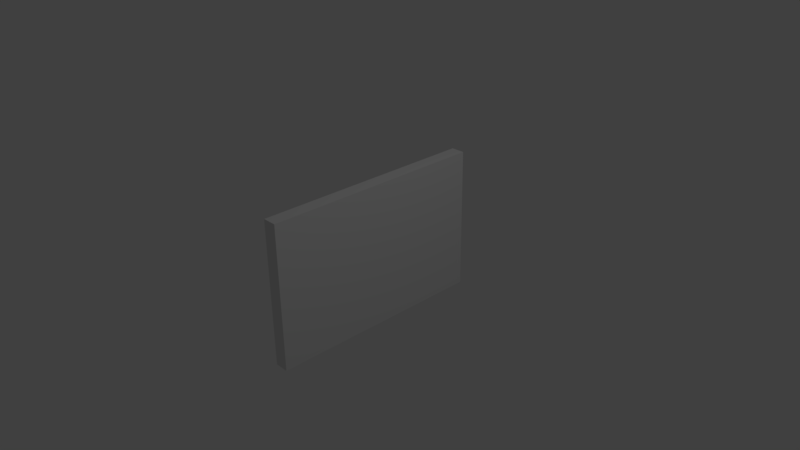 # Source: screen.blend  (saved by Blender 2.77.0; exported with 4.5.12 LTS)
import bpy
from mathutils import Matrix  # noqa: F401  (used for matrix-valued properties, if any)

bpy.ops.wm.read_factory_settings(use_empty=True)
scene = bpy.context.scene
scene.name = 'Scene'

# ---- collections
col_collection_1 = bpy.data.collections.new('Collection 1'); scene.collection.children.link(col_collection_1)

# ---- materials (node trees are filled in below, after node groups)
mat_material = bpy.data.materials.new('Material')
mat_material.alpha_threshold = 0.0
mat_material.use_transparent_shadow = False
mat_material.roughness = 0.5
mat_material.line_color = (0.0, 0.0, 0.0, 1.0)
mat_material_001 = bpy.data.materials.new('Material.001')
mat_material_001.alpha_threshold = 0.0
mat_material_001.use_transparent_shadow = False
mat_material_001.diffuse_color = (0.03968, 0.03968, 0.03968, 1.0)
mat_material_001.roughness = 0.5

# ---- material node trees

# ---- world
world_world = bpy.data.worlds.new('World'); scene.world = world_world
world_world.color = (0.05088, 0.05088, 0.05088)
world_world.use_sun_shadow = False
world_world.sun_shadow_jitter_overblur = 0.0
world_world.cycles.sampling_method = 'MANUAL'

# ---- cameras
cam_camera = bpy.data.cameras.new('Camera')
cam_camera.clip_end = 100.0
cam_camera.lens = 35.0
cam_camera.sensor_width = 32.0
cam_camera.sensor_height = 18.0
cam_camera.ortho_scale = 7.314
cam_camera.dof.focus_distance = 0.0
cam_camera.dof.aperture_fstop = 128.0

# ---- lights
light_lamp = bpy.data.lights.new('Lamp', 'POINT')
light_lamp.transmission_factor = 0.0
light_lamp.cutoff_distance = 30.0
light_lamp.energy = 100.0
light_lamp.shadow_buffer_clip_start = 1.001
light_lamp.shadow_soft_size = 0.1
light_lamp.shadow_maximum_resolution = 0.006
light_lamp.use_absolute_resolution = True

# ---- meshes
me_cube_001 = bpy.data.meshes.new('Cube.001')
me_cube_001.from_pydata([(-0.04791, -1.397, -0.9022), (-0.04791, 1.397, -0.9022), (-0.04791, -1.397, 0.9022), (-0.04791, 1.397, 0.9022)], [], [(0, 2, 3, 1)])
me_cube_001.polygons.foreach_set('material_index', [1])
_uv = me_cube_001.uv_layers.new(name='UVMap')
_uv.uv.foreach_set('vector', [1.0, 1.0, 1.321e-07, 1.0, 0.0, 2.56e-07, 1.0, 0.0])
me_cube_001.materials.append(mat_material)
me_cube_001.materials.append(mat_material_001)
me_cube_001.use_remesh_preserve_volume = False
me_cube_001.use_remesh_preserve_attributes = False
me_cube_001.use_mirror_vertex_groups = False
me_cube_001.update()
me_cube = bpy.data.meshes.new('Cube')
me_cube.from_pydata([(0.09636, 1.548, -1.0), (0.09636, -1.548, -1.0), (-0.09636, -1.548, -1.0), (-0.09636, 1.548, -1.0), (0.09636, 1.548, 1.0), (0.09636, -1.548, 1.0), (-0.09636, -1.548, 1.0), (-0.09636, 1.548, 1.0), (-0.09636, -1.397, -0.9022), (-0.09636, 1.397, -0.9022), (-0.09636, -1.397, 0.9022), (-0.09636, 1.397, 0.9022), (-0.04791, -1.397, -0.9022), (-0.04791, 1.397, -0.9022), (-0.04791, -1.397, 0.9022), (-0.04791, 1.397, 0.9022)], [], [(0, 1, 2, 3), (4, 7, 6, 5), (0, 4, 5, 1), (1, 5, 6, 2), (6, 7, 11, 10), (4, 0, 3, 7), (11, 9, 13, 15), (7, 3, 9, 11), (3, 2, 8, 9), (2, 6, 10, 8), (9, 8, 12, 13), (10, 11, 15, 14), (8, 10, 14, 12)])
me_cube.materials.append(mat_material)
me_cube.materials.append(mat_material_001)
me_cube.use_remesh_preserve_volume = False
me_cube.use_remesh_preserve_attributes = False
me_cube.use_mirror_vertex_groups = False
me_cube.update()

# ---- objects
ob_cube_001 = bpy.data.objects.new('Cube.001', me_cube_001)
ob_cube = bpy.data.objects.new('Cube', me_cube)
ob_lamp = bpy.data.objects.new('Lamp', light_lamp)
ob_camera = bpy.data.objects.new('Camera', cam_camera)

# ---- transforms, parenting, visibility, modifiers, constraints
ob_cube_001.location = (0.0, 0.0, 0.0)
ob_cube_001.lock_rotations_4d = False
ob_cube_001.empty_display_type = 'ARROWS'
ob_cube_001.lineart.crease_threshold = 0.0
ob_cube.location = (0.0, 0.0, 0.0)
ob_cube.lock_rotations_4d = False
ob_cube.empty_display_type = 'ARROWS'
ob_cube.lineart.crease_threshold = 0.0
ob_lamp.location = (4.076, 1.005, 5.904)
ob_lamp.rotation_euler = (0.6503, 0.05522, 1.866)
ob_lamp.lock_rotations_4d = False
ob_lamp.empty_display_type = 'ARROWS'
ob_lamp.color = (0.0, 0.0, 0.0, 0.0)
ob_lamp.lineart.crease_threshold = 0.0
ob_camera.location = (7.481, -6.508, 5.344)
ob_camera.rotation_euler = (1.109, 0.01082, 0.8149)
ob_camera.lock_rotations_4d = False
ob_camera.empty_display_type = 'ARROWS'
ob_camera.color = (0.0, 0.0, 0.0, 0.0)
ob_camera.display_type = 'WIRE'
ob_camera.lineart.crease_threshold = 0.0

# ---- collection membership
col_collection_1.objects.link(ob_cube_001)
col_collection_1.objects.link(ob_cube)
col_collection_1.objects.link(ob_lamp)
col_collection_1.objects.link(ob_camera)

# ---- scene / render settings (as saved in the file)
scene.camera = ob_camera
scene.frame_start = 1; scene.frame_end = 250; scene.frame_set(1)
scene.render.engine = 'BLENDER_EEVEE_NEXT'
scene.render.resolution_percentage = 50
scene.render.dither_intensity = 0.0
scene.cycles.use_denoising = False
scene.cycles.samples = 128
scene.cycles.sampling_pattern = 'TABULATED_SOBOL'
scene.cycles.light_sampling_threshold = 0.0
scene.cycles.use_adaptive_sampling = False
scene.cycles.use_light_tree = False
scene.cycles.blur_glossy = 0.0
scene.cycles.sample_clamp_indirect = 0.0
scene.view_settings.view_transform = 'Standard'
bpy.context.view_layer.update()
